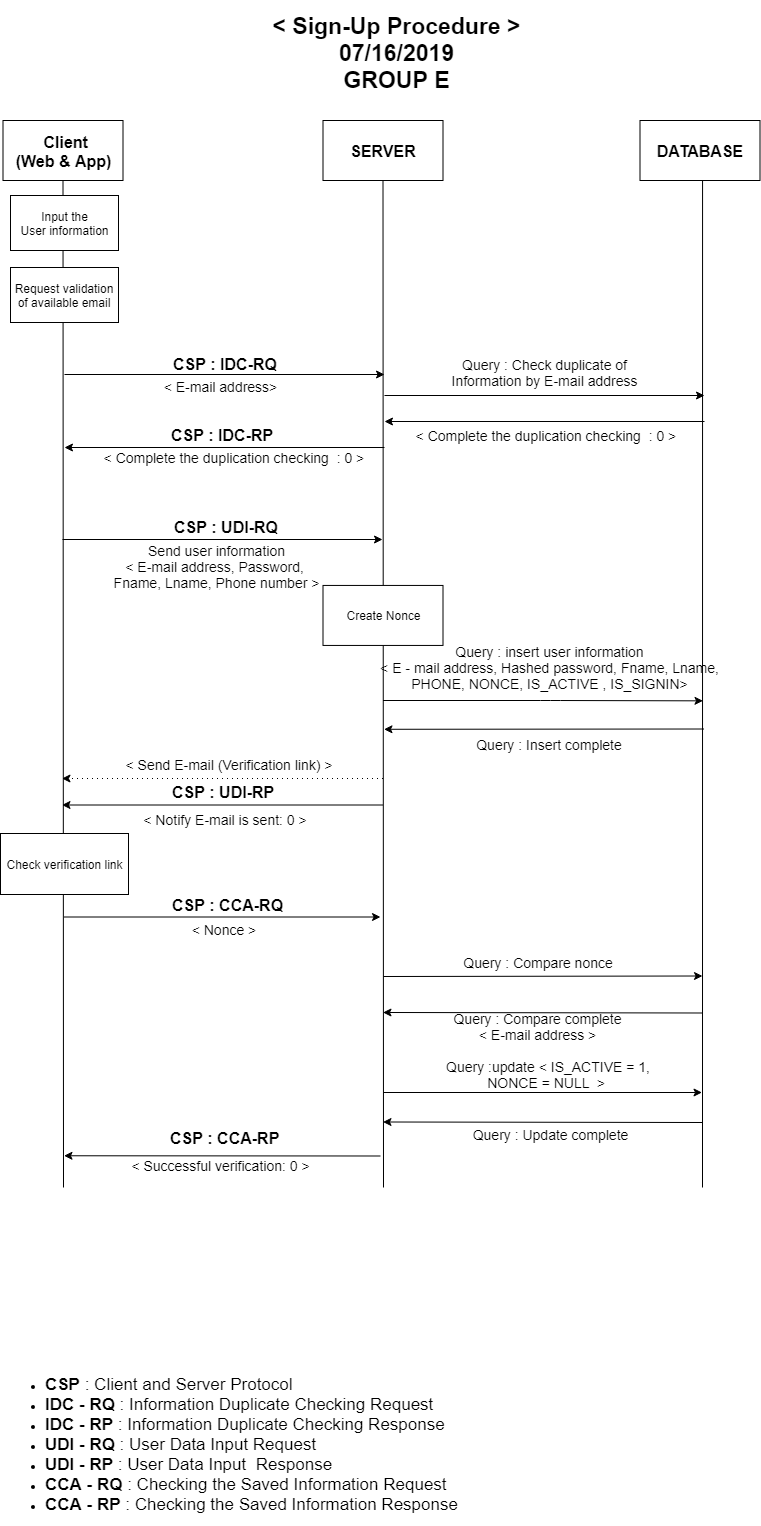

The diagram above was exported from draw.io. Its source (the exported page's mxGraphModel, read from the mxfile embedded in the PNG):
<mxGraphModel dx="1409" dy="1569" grid="1" gridSize="10" guides="1" tooltips="1" connect="1" arrows="1" fold="1" page="1" pageScale="1" pageWidth="827" pageHeight="1169" math="0" shadow="0">
  <root>
    <mxCell id="wQJBdp3aDHfKowvslqPM-0" />
    <mxCell id="wQJBdp3aDHfKowvslqPM-1" parent="wQJBdp3aDHfKowvslqPM-0" />
    <mxCell id="26QwSxV7ss7HNu9BjjdY-0" value="&lt;font style=&quot;font-size: 16px&quot;&gt;&lt;b&gt;&amp;nbsp;Client&lt;br&gt;&lt;/b&gt;&lt;span style=&quot;display: inline ; float: none ; background-color: transparent ; color: rgb(0 , 0 , 0) ; font-family: &amp;#34;helvetica&amp;#34; ; font-size: 16px ; font-style: normal ; font-variant: normal ; font-weight: 700 ; letter-spacing: normal ; text-align: center ; text-decoration: none ; text-indent: 0px ; text-transform: none ; white-space: normal ; word-spacing: 0px&quot;&gt;(Web &amp;amp; App)&lt;/span&gt;&lt;/font&gt;" style="rounded=0;whiteSpace=wrap;html=1;flipH=1;" parent="wQJBdp3aDHfKowvslqPM-1" vertex="1">
      <mxGeometry x="-806.5" y="-1017" width="120" height="60" as="geometry" />
    </mxCell>
    <mxCell id="26QwSxV7ss7HNu9BjjdY-1" value="&lt;b style=&quot;font-size: 16px&quot;&gt;&lt;font style=&quot;font-size: 16px&quot;&gt;SERVER&lt;/font&gt;&lt;/b&gt;" style="rounded=0;whiteSpace=wrap;html=1;flipH=1;" parent="wQJBdp3aDHfKowvslqPM-1" vertex="1">
      <mxGeometry x="-486.5" y="-1017" width="120" height="60" as="geometry" />
    </mxCell>
    <mxCell id="26QwSxV7ss7HNu9BjjdY-2" value="&lt;b style=&quot;font-size: 16px&quot;&gt;&lt;font style=&quot;font-size: 16px&quot;&gt;DATABASE&lt;/font&gt;&lt;/b&gt;" style="rounded=0;whiteSpace=wrap;html=1;flipH=1;" parent="wQJBdp3aDHfKowvslqPM-1" vertex="1">
      <mxGeometry x="-169.5" y="-1017" width="120" height="60" as="geometry" />
    </mxCell>
    <mxCell id="26QwSxV7ss7HNu9BjjdY-3" value="" style="endArrow=none;html=1;entryX=0.5;entryY=1;entryDx=0;entryDy=0;" parent="wQJBdp3aDHfKowvslqPM-1" edge="1">
      <mxGeometry width="50" height="50" relative="1" as="geometry">
        <mxPoint x="-107" y="50" as="sourcePoint" />
        <mxPoint x="-106.92857142857156" y="-957" as="targetPoint" />
      </mxGeometry>
    </mxCell>
    <mxCell id="26QwSxV7ss7HNu9BjjdY-4" value="" style="endArrow=none;html=1;entryX=0.5;entryY=1;entryDx=0;entryDy=0;" parent="wQJBdp3aDHfKowvslqPM-1" target="26QwSxV7ss7HNu9BjjdY-1" edge="1">
      <mxGeometry width="50" height="50" relative="1" as="geometry">
        <mxPoint x="-426" y="50" as="sourcePoint" />
        <mxPoint x="-446.5" y="-887" as="targetPoint" />
      </mxGeometry>
    </mxCell>
    <mxCell id="26QwSxV7ss7HNu9BjjdY-7" value="" style="endArrow=none;html=1;entryX=0.5;entryY=1;entryDx=0;entryDy=0;" parent="wQJBdp3aDHfKowvslqPM-1" target="26QwSxV7ss7HNu9BjjdY-0" edge="1">
      <mxGeometry width="50" height="50" relative="1" as="geometry">
        <mxPoint x="-746" y="50" as="sourcePoint" />
        <mxPoint x="-746.5" y="-638.0587373621324" as="targetPoint" />
      </mxGeometry>
    </mxCell>
    <mxCell id="26QwSxV7ss7HNu9BjjdY-13" value="Create Nonce" style="rounded=0;whiteSpace=wrap;html=1;" parent="wQJBdp3aDHfKowvslqPM-1" vertex="1">
      <mxGeometry x="-486.5" y="-552.0587373621324" width="120" height="60" as="geometry" />
    </mxCell>
    <mxCell id="gGRi6xuhJwo9VgeSAnUB-2" value="&lt;font style=&quot;font-size: 14px&quot;&gt;&amp;lt; Notify E-mail is sent: 0 &amp;gt;&lt;/font&gt;" style="text;html=1;strokeColor=none;fillColor=none;align=center;verticalAlign=middle;whiteSpace=wrap;rounded=0;shadow=1;fontSize=16;" parent="wQJBdp3aDHfKowvslqPM-1" vertex="1">
      <mxGeometry x="-691" y="-329" width="214" height="20" as="geometry" />
    </mxCell>
    <mxCell id="gGRi6xuhJwo9VgeSAnUB-4" value="&lt;font style=&quot;font-size: 14px&quot;&gt;&amp;lt; Send E-mail (Verification link) &amp;gt;&lt;/font&gt;" style="text;html=1;strokeColor=none;fillColor=none;align=center;verticalAlign=middle;whiteSpace=wrap;rounded=0;shadow=1;fontSize=16;" parent="wQJBdp3aDHfKowvslqPM-1" vertex="1">
      <mxGeometry x="-688.5" y="-384" width="215" height="20" as="geometry" />
    </mxCell>
    <mxCell id="gy-COwz3aHcnGOfQb8ED-12" value="&lt;font style=&quot;font-size: 12px&quot;&gt;Input the&lt;br&gt;User information&lt;/font&gt;" style="rounded=0;whiteSpace=wrap;html=1;" parent="wQJBdp3aDHfKowvslqPM-1" vertex="1">
      <mxGeometry x="-799" y="-942" width="108" height="55" as="geometry" />
    </mxCell>
    <mxCell id="gy-COwz3aHcnGOfQb8ED-13" value="" style="endArrow=classic;html=1;" parent="wQJBdp3aDHfKowvslqPM-1" edge="1">
      <mxGeometry width="50" height="50" relative="1" as="geometry">
        <mxPoint x="-745" y="-763" as="sourcePoint" />
        <mxPoint x="-425" y="-763" as="targetPoint" />
      </mxGeometry>
    </mxCell>
    <mxCell id="gy-COwz3aHcnGOfQb8ED-14" value="" style="endArrow=classic;html=1;" parent="wQJBdp3aDHfKowvslqPM-1" edge="1">
      <mxGeometry width="50" height="50" relative="1" as="geometry">
        <mxPoint x="-425" y="-690" as="sourcePoint" />
        <mxPoint x="-745" y="-690" as="targetPoint" />
      </mxGeometry>
    </mxCell>
    <mxCell id="gy-COwz3aHcnGOfQb8ED-15" value="" style="endArrow=classic;html=1;" parent="wQJBdp3aDHfKowvslqPM-1" edge="1">
      <mxGeometry width="50" height="50" relative="1" as="geometry">
        <mxPoint x="-425" y="-742" as="sourcePoint" />
        <mxPoint x="-105" y="-742" as="targetPoint" />
      </mxGeometry>
    </mxCell>
    <mxCell id="gy-COwz3aHcnGOfQb8ED-16" value="" style="endArrow=classic;html=1;" parent="wQJBdp3aDHfKowvslqPM-1" edge="1">
      <mxGeometry width="50" height="50" relative="1" as="geometry">
        <mxPoint x="-105" y="-716" as="sourcePoint" />
        <mxPoint x="-425" y="-716" as="targetPoint" />
      </mxGeometry>
    </mxCell>
    <mxCell id="gy-COwz3aHcnGOfQb8ED-17" value="&lt;font style=&quot;font-size: 16px;&quot;&gt;CSP : IDC-RQ&lt;/font&gt;" style="text;html=1;resizable=0;points=[];autosize=1;align=left;verticalAlign=top;spacingTop=-4;fontStyle=1;fontSize=16;" parent="wQJBdp3aDHfKowvslqPM-1" vertex="1">
      <mxGeometry x="-638" y="-785" width="110" height="20" as="geometry" />
    </mxCell>
    <mxCell id="gy-COwz3aHcnGOfQb8ED-18" value="&lt;font style=&quot;font-size: 16px;&quot;&gt;CSP : IDC-RP&lt;/font&gt;" style="text;html=1;resizable=0;points=[];autosize=1;align=left;verticalAlign=top;spacingTop=-4;fontStyle=1;fontSize=16;" parent="wQJBdp3aDHfKowvslqPM-1" vertex="1">
      <mxGeometry x="-640" y="-714" width="100" height="20" as="geometry" />
    </mxCell>
    <mxCell id="gy-COwz3aHcnGOfQb8ED-19" value="&lt;font style=&quot;font-size: 14px&quot;&gt;Query : Check duplicate of Information by E-mail address&lt;br&gt;&lt;/font&gt;" style="text;html=1;strokeColor=none;fillColor=none;align=center;verticalAlign=middle;whiteSpace=wrap;rounded=0;fontSize=14;" parent="wQJBdp3aDHfKowvslqPM-1" vertex="1">
      <mxGeometry x="-364" y="-785" width="199" height="40" as="geometry" />
    </mxCell>
    <mxCell id="gy-COwz3aHcnGOfQb8ED-20" value="&amp;nbsp;&amp;lt; C&lt;span style=&quot;background-color: transparent ; font-family: &amp;#34;helvetica&amp;#34; ; line-height: 14.4px ; overflow-wrap: normal&quot;&gt;omplete the&lt;/span&gt;&amp;nbsp;duplication checking&amp;nbsp; : 0 &amp;gt;" style="text;html=1;strokeColor=none;fillColor=none;align=center;verticalAlign=middle;whiteSpace=wrap;rounded=0;fontSize=14;" parent="wQJBdp3aDHfKowvslqPM-1" vertex="1">
      <mxGeometry x="-405.5" y="-722" width="280" height="40" as="geometry" />
    </mxCell>
    <mxCell id="gy-COwz3aHcnGOfQb8ED-21" value="&amp;lt; E-mail address&amp;gt;" style="text;html=1;strokeColor=none;fillColor=none;align=center;verticalAlign=middle;whiteSpace=wrap;rounded=0;shadow=1;fontSize=14;" parent="wQJBdp3aDHfKowvslqPM-1" vertex="1">
      <mxGeometry x="-674.5" y="-761" width="169" height="20" as="geometry" />
    </mxCell>
    <mxCell id="gy-COwz3aHcnGOfQb8ED-22" value="&amp;nbsp;&amp;lt; C&lt;span style=&quot;display: inline ; float: none ; background-color: transparent ; color: rgb(0 , 0 , 0) ; font-family: &amp;#34;helvetica&amp;#34; ; font-size: 14px ; font-style: normal ; font-variant: normal ; font-weight: 400 ; letter-spacing: normal ; line-height: 14.4px ; text-align: center ; text-decoration: none ; text-indent: 0px ; text-transform: none ; white-space: normal ; word-spacing: 0px ; overflow-wrap: normal&quot;&gt;omplete the&lt;/span&gt;&amp;nbsp;duplication checking&amp;nbsp; : 0 &amp;gt;" style="text;html=1;strokeColor=none;fillColor=none;align=center;verticalAlign=middle;whiteSpace=wrap;rounded=0;shadow=1;fontSize=14;" parent="wQJBdp3aDHfKowvslqPM-1" vertex="1">
      <mxGeometry x="-715" y="-690" width="274" height="20" as="geometry" />
    </mxCell>
    <mxCell id="PQd3fxcNN0_HYGHEs-2T-25" value="" style="endArrow=classic;html=1;" parent="wQJBdp3aDHfKowvslqPM-1" edge="1">
      <mxGeometry width="50" height="50" relative="1" as="geometry">
        <mxPoint x="-107.5" y="-124.5" as="sourcePoint" />
        <mxPoint x="-426.5" y="-125" as="targetPoint" />
      </mxGeometry>
    </mxCell>
    <mxCell id="PQd3fxcNN0_HYGHEs-2T-26" value="&lt;font style=&quot;font-size: 14px&quot;&gt;Query :update &amp;lt; IS_ACTIVE = 1, NONCE = NULL&amp;nbsp; &amp;gt;&amp;nbsp;&lt;br&gt;&lt;/font&gt;" style="text;html=1;strokeColor=none;fillColor=none;align=center;verticalAlign=middle;whiteSpace=wrap;rounded=0;fontSize=14;" parent="wQJBdp3aDHfKowvslqPM-1" vertex="1">
      <mxGeometry x="-376.5" y="-103" width="230" height="80" as="geometry" />
    </mxCell>
    <mxCell id="PQd3fxcNN0_HYGHEs-2T-27" value="" style="endArrow=classic;html=1;" parent="wQJBdp3aDHfKowvslqPM-1" edge="1">
      <mxGeometry width="50" height="50" relative="1" as="geometry">
        <mxPoint x="-429" y="18.5" as="sourcePoint" />
        <mxPoint x="-745.5" y="18.272705078125" as="targetPoint" />
      </mxGeometry>
    </mxCell>
    <mxCell id="PQd3fxcNN0_HYGHEs-2T-29" value="CSP : CCA-RP" style="text;html=1;fontStyle=1;fontSize=16;" parent="wQJBdp3aDHfKowvslqPM-1" vertex="1">
      <mxGeometry x="-641.5" y="-15" width="90" height="25" as="geometry" />
    </mxCell>
    <mxCell id="i9Jc-cOaGjysupYoUXP5-0" value="&lt;b style=&quot;white-space: normal ; font-size: 23px&quot;&gt;&amp;lt; Sign-Up Procedure &amp;gt;&lt;br&gt;07/16/2019&lt;br&gt;GROUP E&lt;/b&gt;" style="rounded=1;whiteSpace=wrap;html=1;align=center;fontSize=18;gradientColor=none;fillColor=#ffffff;strokeColor=none;" parent="wQJBdp3aDHfKowvslqPM-1" vertex="1">
      <mxGeometry x="-633" y="-1136.7857317243304" width="439" height="105" as="geometry" />
    </mxCell>
    <mxCell id="qwiiMw1qX9eSt9ETvANt-0" value="&lt;ul&gt;&lt;li&gt;&lt;b style=&quot;font-size: 17px&quot;&gt;CSP&lt;/b&gt;&lt;span style=&quot;font-size: 17px&quot;&gt;&amp;nbsp;: Client and Server Protocol&lt;/span&gt;&lt;/li&gt;&lt;li&gt;&lt;b style=&quot;font-size: 17px&quot;&gt;IDC - RQ&lt;/b&gt;&lt;span style=&quot;font-size: 17px&quot;&gt;&amp;nbsp;: Information Duplicate Checking Request&lt;/span&gt;&lt;/li&gt;&lt;li&gt;&lt;b style=&quot;font-size: 17px&quot;&gt;IDC - RP&lt;/b&gt;&lt;span style=&quot;font-size: 17px&quot;&gt;&amp;nbsp;: Information Duplicate Checking Response&lt;/span&gt;&lt;/li&gt;&lt;li&gt;&lt;b style=&quot;font-size: 17px&quot;&gt;UDI - RQ&lt;/b&gt;&lt;span style=&quot;font-size: 17px&quot;&gt;&amp;nbsp;: User Data Input Request&lt;/span&gt;&lt;/li&gt;&lt;li&gt;&lt;b style=&quot;font-size: 17px&quot;&gt;UDI - RP&lt;/b&gt;&lt;span style=&quot;font-size: 17px&quot;&gt;&amp;nbsp;: User Data Input&amp;nbsp;&amp;nbsp;Response&lt;/span&gt;&lt;/li&gt;&lt;li&gt;&lt;b style=&quot;font-size: 17px&quot;&gt;CCA - RQ&lt;/b&gt;&lt;span style=&quot;font-size: 17px&quot;&gt;&amp;nbsp;: Checking the Saved Information Request&lt;/span&gt;&lt;/li&gt;&lt;li&gt;&lt;b style=&quot;font-size: 17px&quot;&gt;CCA - RP&lt;/b&gt;&lt;span style=&quot;font-size: 17px&quot;&gt;&amp;nbsp;: Checking the Saved Information Response&lt;/span&gt;&lt;/li&gt;&lt;/ul&gt;" style="rounded=0;whiteSpace=wrap;html=1;fillColor=#FFFFFF;gradientColor=none;align=left;strokeColor=none;" parent="wQJBdp3aDHfKowvslqPM-1" vertex="1">
      <mxGeometry x="-805.8999633789062" y="230" width="470" height="154" as="geometry" />
    </mxCell>
    <mxCell id="ePTa85eQbcHxc-j-HIWh-0" value="&lt;font style=&quot;font-size: 14px&quot;&gt;Query : Compare nonce&amp;nbsp;&lt;br&gt;&lt;/font&gt;" style="text;html=1;strokeColor=none;fillColor=none;align=center;verticalAlign=middle;whiteSpace=wrap;rounded=0;fontSize=14;" parent="wQJBdp3aDHfKowvslqPM-1" vertex="1">
      <mxGeometry x="-403" y="-190" width="267" height="31" as="geometry" />
    </mxCell>
    <mxCell id="fYWWa_f9N7MHS4cNDyvi-0" value="Check verification link" style="rounded=0;whiteSpace=wrap;html=1;" parent="wQJBdp3aDHfKowvslqPM-1" vertex="1">
      <mxGeometry x="-809" y="-304" width="128" height="61" as="geometry" />
    </mxCell>
    <mxCell id="fYWWa_f9N7MHS4cNDyvi-1" value="" style="endArrow=classic;html=1;" parent="wQJBdp3aDHfKowvslqPM-1" edge="1">
      <mxGeometry width="50" height="50" relative="1" as="geometry">
        <mxPoint x="-745.5" y="-220.5" as="sourcePoint" />
        <mxPoint x="-429" y="-220.5" as="targetPoint" />
      </mxGeometry>
    </mxCell>
    <mxCell id="fYWWa_f9N7MHS4cNDyvi-2" value="CSP : CCA-RQ" style="text;html=1;fontStyle=1;fontSize=16;" parent="wQJBdp3aDHfKowvslqPM-1" vertex="1">
      <mxGeometry x="-639.5" y="-248.5" width="90" height="25" as="geometry" />
    </mxCell>
    <mxCell id="fYWWa_f9N7MHS4cNDyvi-3" value="&lt;font style=&quot;font-size: 14px&quot;&gt;&amp;lt; Nonce &amp;gt;&lt;/font&gt;" style="text;html=1;strokeColor=none;fillColor=none;align=center;verticalAlign=middle;whiteSpace=wrap;rounded=0;shadow=1;fontSize=16;" parent="wQJBdp3aDHfKowvslqPM-1" vertex="1">
      <mxGeometry x="-694" y="-217.5" width="217" height="17" as="geometry" />
    </mxCell>
    <mxCell id="DmJHLLncssgaojpl0dki-0" value="" style="endArrow=classic;html=1;" parent="wQJBdp3aDHfKowvslqPM-1" edge="1">
      <mxGeometry width="50" height="50" relative="1" as="geometry">
        <mxPoint x="-426" y="-161" as="sourcePoint" />
        <mxPoint x="-107" y="-161.5" as="targetPoint" />
      </mxGeometry>
    </mxCell>
    <mxCell id="ciorFXl3w2r2ey3ZPk2--0" value="" style="endArrow=classic;html=1;" parent="wQJBdp3aDHfKowvslqPM-1" edge="1">
      <mxGeometry width="50" height="50" relative="1" as="geometry">
        <mxPoint x="-747" y="-598" as="sourcePoint" />
        <mxPoint x="-427" y="-598" as="targetPoint" />
      </mxGeometry>
    </mxCell>
    <mxCell id="ciorFXl3w2r2ey3ZPk2--1" value="&lt;font style=&quot;font-size: 14px&quot;&gt;Send user information&lt;br&gt;&amp;lt; E-mail address, Password, &lt;br&gt;Fname,&amp;nbsp;Lname, Phone number &amp;gt;&lt;br&gt;&lt;/font&gt;" style="text;html=1;strokeColor=none;fillColor=none;align=center;verticalAlign=middle;whiteSpace=wrap;rounded=0;fontSize=14;" parent="wQJBdp3aDHfKowvslqPM-1" vertex="1">
      <mxGeometry x="-711" y="-590" width="236" height="40" as="geometry" />
    </mxCell>
    <mxCell id="ciorFXl3w2r2ey3ZPk2--2" value="CSP : UDI-RQ" style="text;html=1;fontStyle=1;fontSize=16;" parent="wQJBdp3aDHfKowvslqPM-1" vertex="1">
      <mxGeometry x="-637" y="-626.5" width="90" height="25" as="geometry" />
    </mxCell>
    <mxCell id="yj4twL-kOLSE1e4DWF5R-0" value="" style="endArrow=classic;html=1;" parent="wQJBdp3aDHfKowvslqPM-1" edge="1">
      <mxGeometry width="50" height="50" relative="1" as="geometry">
        <mxPoint x="-426.5" y="-437" as="sourcePoint" />
        <mxPoint x="-106.5" y="-436.6470444623162" as="targetPoint" />
        <Array as="points">
          <mxPoint x="-259" y="-437" />
        </Array>
      </mxGeometry>
    </mxCell>
    <mxCell id="yj4twL-kOLSE1e4DWF5R-1" value="&lt;font style=&quot;font-size: 14px&quot;&gt;Query : insert user information&lt;br&gt;&amp;lt; E - mail address, Hashed password, Fname, Lname, PHONE, NONCE, IS_ACTIVE , IS_SIGNIN&amp;gt;&lt;br&gt;&lt;/font&gt;" style="text;html=1;strokeColor=none;fillColor=none;align=center;verticalAlign=middle;whiteSpace=wrap;rounded=0;fontSize=14;" parent="wQJBdp3aDHfKowvslqPM-1" vertex="1">
      <mxGeometry x="-448.5" y="-489" width="377" height="40" as="geometry" />
    </mxCell>
    <mxCell id="afuPj6tqxVRp0qTsO6JC-0" value="" style="endArrow=classic;html=1;" parent="wQJBdp3aDHfKowvslqPM-1" edge="1">
      <mxGeometry width="50" height="50" relative="1" as="geometry">
        <mxPoint x="-105.5" y="-408.5" as="sourcePoint" />
        <mxPoint x="-425.5" y="-408.20588235294144" as="targetPoint" />
      </mxGeometry>
    </mxCell>
    <mxCell id="afuPj6tqxVRp0qTsO6JC-1" value="&lt;font style=&quot;font-size: 14px&quot;&gt;Query : Insert complete&lt;br&gt;&lt;/font&gt;" style="text;html=1;strokeColor=none;fillColor=none;align=center;verticalAlign=middle;whiteSpace=wrap;rounded=0;fontSize=14;" parent="wQJBdp3aDHfKowvslqPM-1" vertex="1">
      <mxGeometry x="-369.5" y="-403" width="219" height="20" as="geometry" />
    </mxCell>
    <mxCell id="r9k8e5zBKk2EBS0SmBIr-0" value="" style="endArrow=classic;html=1;" parent="wQJBdp3aDHfKowvslqPM-1" edge="1">
      <mxGeometry width="50" height="50" relative="1" as="geometry">
        <mxPoint x="-426.5" y="-332.5" as="sourcePoint" />
        <mxPoint x="-747.5" y="-332.5" as="targetPoint" />
      </mxGeometry>
    </mxCell>
    <mxCell id="r9k8e5zBKk2EBS0SmBIr-1" value="CSP : UDI-RP" style="text;html=1;fontStyle=1;fontSize=16;" parent="wQJBdp3aDHfKowvslqPM-1" vertex="1">
      <mxGeometry x="-639" y="-361.5" width="90" height="25" as="geometry" />
    </mxCell>
    <mxCell id="r9k8e5zBKk2EBS0SmBIr-2" value="" style="endArrow=classic;html=1;dashed=1;dashPattern=1 4;" parent="wQJBdp3aDHfKowvslqPM-1" edge="1">
      <mxGeometry width="50" height="50" relative="1" as="geometry">
        <mxPoint x="-426.5" y="-359" as="sourcePoint" />
        <mxPoint x="-747.5" y="-359" as="targetPoint" />
      </mxGeometry>
    </mxCell>
    <mxCell id="y99Q2jvYH8ns_mU-wICq-0" value="&lt;font style=&quot;font-size: 14px&quot;&gt;&amp;lt; Successful verification: 0 &amp;gt;&lt;/font&gt;" style="text;html=1;strokeColor=none;fillColor=none;align=center;verticalAlign=middle;whiteSpace=wrap;rounded=0;shadow=1;fontSize=16;" parent="wQJBdp3aDHfKowvslqPM-1" vertex="1">
      <mxGeometry x="-696.5" y="17.5" width="214" height="20" as="geometry" />
    </mxCell>
    <mxCell id="_bqADP5k4saeAJEk2n5S-1" value="" style="endArrow=classic;html=1;" parent="wQJBdp3aDHfKowvslqPM-1" edge="1">
      <mxGeometry width="50" height="50" relative="1" as="geometry">
        <mxPoint x="-426" y="-45" as="sourcePoint" />
        <mxPoint x="-107.5" y="-45" as="targetPoint" />
      </mxGeometry>
    </mxCell>
    <mxCell id="_bqADP5k4saeAJEk2n5S-3" value="" style="endArrow=classic;html=1;" parent="wQJBdp3aDHfKowvslqPM-1" edge="1">
      <mxGeometry width="50" height="50" relative="1" as="geometry">
        <mxPoint x="-107.5" y="-15" as="sourcePoint" />
        <mxPoint x="-426.5" y="-15.5" as="targetPoint" />
      </mxGeometry>
    </mxCell>
    <mxCell id="_bqADP5k4saeAJEk2n5S-4" value="&lt;font style=&quot;font-size: 14px&quot;&gt;Query : Compare complete&lt;br&gt;&amp;lt; E-mail address &amp;gt;&lt;br&gt;&lt;/font&gt;" style="text;html=1;strokeColor=none;fillColor=none;align=center;verticalAlign=middle;whiteSpace=wrap;rounded=0;fontSize=14;" parent="wQJBdp3aDHfKowvslqPM-1" vertex="1">
      <mxGeometry x="-382" y="-121" width="219" height="20" as="geometry" />
    </mxCell>
    <mxCell id="_bqADP5k4saeAJEk2n5S-5" value="&lt;font style=&quot;font-size: 14px&quot;&gt;Query : Update complete&lt;br&gt;&lt;/font&gt;" style="text;html=1;strokeColor=none;fillColor=none;align=center;verticalAlign=middle;whiteSpace=wrap;rounded=0;fontSize=14;" parent="wQJBdp3aDHfKowvslqPM-1" vertex="1">
      <mxGeometry x="-369.5" y="-12.5" width="219" height="20" as="geometry" />
    </mxCell>
    <mxCell id="5e22dpmX_NzDGT80-Kbt-1" value="Request validation of available email" style="rounded=0;whiteSpace=wrap;html=1;" parent="wQJBdp3aDHfKowvslqPM-1" vertex="1">
      <mxGeometry x="-799" y="-870" width="108" height="55" as="geometry" />
    </mxCell>
  </root>
</mxGraphModel>